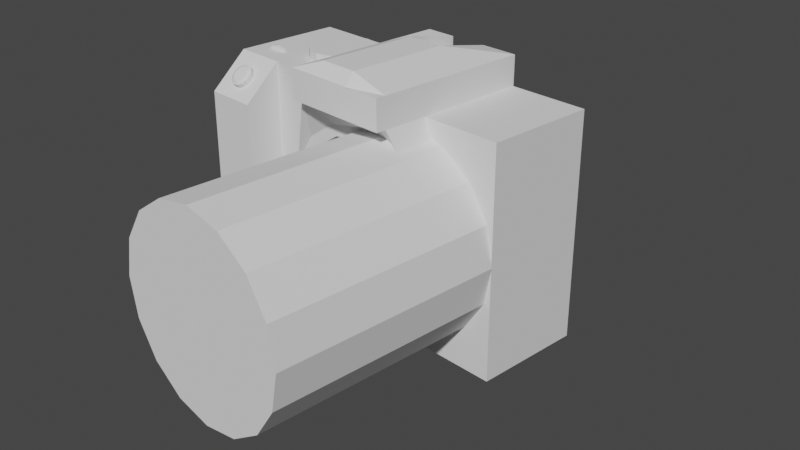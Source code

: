 # Source: CameraDetail2.blend  (saved by Blender 3.0.42; exported with 4.5.12 LTS)
import bpy
from mathutils import Matrix  # noqa: F401  (used for matrix-valued properties, if any)

bpy.ops.wm.read_factory_settings(use_empty=True)
scene = bpy.context.scene
scene.name = 'Scene'

# ---- collections
col_collection = bpy.data.collections.new('Collection'); scene.collection.children.link(col_collection)

# ---- world
world_world = bpy.data.worlds.new('World'); scene.world = world_world
world_world.use_nodes = True; world_world.node_tree.nodes.clear()
_N = world_world.node_tree.nodes; _L = world_world.node_tree.links
n0 = _N.new('ShaderNodeOutputWorld'); n0.name = 'World Output'; n0.location = (300, 300)
n1 = _N.new('ShaderNodeBackground'); n1.name = 'Background'; n1.location = (10, 300)
n1.inputs[0].default_value = (0.05088, 0.05088, 0.05088, 1.0)
_L.new(n1.outputs[0], n0.inputs[0])
n0.is_active_output = True
world_world.color = (0.05088, 0.05088, 0.05088)
world_world.use_sun_shadow = False
world_world.sun_shadow_jitter_overblur = 0.0

# ---- cameras
cam_camera = bpy.data.cameras.new('Camera')
cam_camera.clip_end = 100.0
cam_camera.ortho_scale = 7.314

# ---- meshes
me_cube_001 = bpy.data.meshes.new('Cube.001')
me_cube_001.from_pydata([(-0.7, -1.0, -1.0), (-0.7, -1.0, 1.0), (-0.7, 1.0, -1.0), (-0.7, 1.0, 1.0), (0.7846, -1.0, -1.0), (0.7846, -1.0, 1.0), (0.7846, 1.0, -1.0), (0.7846, 1.0, 1.0), (-0.4609, 1.0, -1.0), (-0.4609, 1.0, 1.0), (-0.4609, -1.0, -1.0), (-0.4609, -1.0, 1.0), (-0.7, -1.684, -1.0), (-0.7, -1.684, 0.6948), (-0.4609, -1.684, -1.0), (-0.4609, -1.684, 0.6948), (-0.3278, 0.6196, 1.0), (-0.3278, 0.6196, 1.089), (-0.272, 0.5743, 1.0), (-0.272, 0.5743, 1.089), (-0.2247, 0.4454, 1.0), (-0.2247, 0.4454, 1.089), (-0.1931, 0.2525, 1.0), (-0.1931, 0.2525, 1.089), (-0.182, 0.02495, 1.0), (-0.182, 0.02495, 1.089), (-0.1931, -0.2026, 1.0), (-0.1931, -0.2026, 1.089), (-0.2247, -0.3955, 1.0), (-0.2247, -0.3955, 1.089), (-0.272, -0.5244, 1.0), (-0.272, -0.5244, 1.089), (-0.3278, -0.5697, 1.0), (-0.3278, -0.5697, 1.089), (-0.3835, -0.5244, 1.0), (-0.3835, -0.5244, 1.089), (-0.4308, -0.3955, 1.0), (-0.4308, -0.3955, 1.089), (-0.4624, -0.2026, 1.0), (-0.4624, -0.2026, 1.089), (-0.4735, 0.02495, 1.0), (-0.4735, 0.02495, 1.089), (-0.4624, 0.2525, 1.0), (-0.4624, 0.2525, 1.089), (-0.4308, 0.4454, 1.0), (-0.4308, 0.4454, 1.089), (-0.3835, 0.5743, 1.0), (-0.3835, 0.5743, 1.089), (-0.04543, -1.817, 1.0), (-0.04543, -1.817, 1.261), (-0.04543, 1.0, 1.0), (-0.04543, 1.0, 1.261), (0.4297, -1.817, 1.0), (0.4297, -1.817, 1.261), (0.4297, 1.0, 1.0), (0.4297, 1.0, 1.261), (-0.1107, -1.453, 0.5883), (-0.1107, -1.0, 0.5883), (-0.2033, -1.453, 0.3111), (-0.2033, -1.0, 0.3111), (-0.2358, -1.453, -0.01594), (-0.2358, -1.0, -0.01594), (-0.2033, -1.453, -0.343), (-0.2033, -1.0, -0.343), (-0.1107, -1.453, -0.6202), (-0.1107, -1.0, -0.6202), (0.02797, -1.453, -0.8054), (0.02797, -1.0, -0.8054), (0.1915, -1.453, -0.8705), (0.1915, -1.0, -0.8705), (0.355, -1.453, -0.8054), (0.355, -1.0, -0.8054), (0.4936, -1.453, -0.6202), (0.4936, -1.0, -0.6202), (0.5862, -1.453, -0.343), (0.5862, -1.0, -0.343), (0.6188, -1.453, -0.01594), (0.6188, -1.0, -0.01594), (0.5862, -1.453, 0.3111), (0.5862, -1.0, 0.3111), (0.4936, -1.453, 0.5883), (0.4936, -1.0, 0.5883), (0.355, -1.453, 0.7736), (0.355, -1.0, 0.7736), (0.1915, -1.453, 0.8386), (0.1915, -1.0, 0.8386), (0.02797, -1.0, 0.7736), (0.02797, -1.453, 0.7736), (-0.07659, -1.453, -0.5542), (0.04608, -1.453, -0.7181), (0.1908, -1.453, -0.7757), (0.3355, -1.453, -0.7181), (0.1908, -1.453, 0.7369), (0.04608, -1.453, 0.6793), (-0.07659, -1.453, 0.5154), (-0.1586, -1.453, 0.27), (-0.1873, -1.453, -0.0194), (-0.1586, -1.453, -0.3088), (0.4582, -1.453, -0.5542), (0.5401, -1.453, -0.3088), (0.5689, -1.453, -0.0194), (0.5401, -1.453, 0.27), (0.4582, -1.453, 0.5154), (0.3355, -1.453, 0.6793), (0.04608, -1.209, -0.7181), (-0.07659, -1.209, -0.5542), (0.1908, -1.209, -0.7757), (0.3355, -1.209, -0.7181), (0.04608, -1.209, 0.6793), (0.1908, -1.209, 0.7369), (-0.07659, -1.209, 0.5154), (-0.1586, -1.209, 0.27), (-0.1873, -1.209, -0.0194), (-0.1586, -1.209, -0.3088), (0.5401, -1.209, -0.3088), (0.4582, -1.209, -0.5542), (0.5689, -1.209, -0.0194), (0.5401, -1.209, 0.27), (0.4582, -1.209, 0.5154), (0.3355, -1.209, 0.6793), (-0.04543, -1.604, 1.0), (-0.04543, -1.604, 1.261), (0.4297, -1.604, 1.0), (0.4297, -1.604, 1.261), (-0.04543, -1.0, 1.261), (0.4297, -1.0, 1.0), (-0.04543, -1.0, 1.0), (0.4297, -1.0, 1.261), (-0.04543, -1.99, 1.0), (-0.04543, -1.99, 1.261), (0.4297, -1.99, 1.261), (0.4297, -1.99, 1.0), (0.09215, 1.0, 1.0), (0.09215, 1.0, 1.261), (0.09215, -1.817, 1.361), (0.09215, -1.604, 1.361), (0.09215, -1.604, 1.0), (0.09215, -1.0, 1.0), (0.09215, -1.0, 1.361), (0.09215, -1.99, 1.0), (0.09215, -1.99, 1.261), (0.2609, 1.0, 1.261), (0.2609, -1.604, 1.361), (0.2609, -1.0, 1.361), (0.2609, -1.99, 1.0), (0.2609, 1.0, 1.0), (0.2609, -1.817, 1.361), (0.2609, -1.604, 1.0), (0.2609, -1.0, 1.0), (0.2609, -1.99, 1.261), (-0.04543, 1.788e-07, 1.261), (0.4297, 1.788e-07, 1.0), (-0.04543, 1.192e-07, 1.0), (0.4297, 1.192e-07, 1.261), (0.09215, 1.192e-07, 1.361), (0.09215, 1.192e-07, 1.0), (0.2609, 1.192e-07, 1.361), (0.2609, 1.788e-07, 1.0), (0.09215, 0.9592, 1.163), (0.2609, 0.9592, 1.163), (0.09215, -0.04079, 1.263), (0.2609, -0.04079, 1.263), (-0.5824, -0.5636, 1.045), (-0.5824, -0.6107, 1.045), (-0.5533, -0.5636, 1.033), (-0.5533, -0.6107, 1.033), (-0.5287, -0.5636, 1.0), (-0.5287, -0.6107, 1.0), (-0.6362, -0.5636, 1.0), (-0.6362, -0.6107, 1.0), (-0.6115, -0.5636, 1.033), (-0.6115, -0.6107, 1.033), (-0.5623, -1.274, 0.9356), (-0.5822, -1.262, 0.9409), (-0.5822, -1.206, 0.908), (-0.5822, -1.262, 0.9409), (-0.5623, -1.218, 0.9027), (-0.5623, -1.274, 0.9356), (-0.5455, -1.252, 0.8875), (-0.5455, -1.308, 0.9204), (-0.5343, -1.303, 0.8648), (-0.5343, -1.358, 0.8976), (-0.5303, -1.362, 0.838), (-0.5303, -1.418, 0.8708), (-0.5343, -1.422, 0.8112), (-0.5343, -1.478, 0.844), (-0.5455, -1.473, 0.7884), (-0.5455, -1.529, 0.8213), (-0.5623, -1.507, 0.7733), (-0.5623, -1.562, 0.8061), (-0.5822, -1.519, 0.7679), (-0.5822, -1.574, 0.8008), (-0.6021, -1.507, 0.7733), (-0.6021, -1.562, 0.8061), (-0.6189, -1.473, 0.7884), (-0.6189, -1.529, 0.8213), (-0.6302, -1.422, 0.8112), (-0.6302, -1.478, 0.844), (-0.6341, -1.362, 0.838), (-0.6341, -1.418, 0.8708), (-0.6302, -1.303, 0.8648), (-0.6302, -1.358, 0.8976), (-0.6189, -1.252, 0.8875), (-0.6189, -1.308, 0.9204), (-0.6021, -1.218, 0.9027), (-0.6021, -1.274, 0.9356), (-0.5455, -1.308, 0.9204), (-0.5343, -1.358, 0.8976), (-0.5303, -1.418, 0.8708), (-0.5343, -1.478, 0.844), (-0.5455, -1.529, 0.8213), (-0.5623, -1.562, 0.8061), (-0.5822, -1.574, 0.8008), (-0.6021, -1.562, 0.8061), (-0.6189, -1.529, 0.8213), (-0.6302, -1.478, 0.844), (-0.6341, -1.418, 0.8708), (-0.6302, -1.358, 0.8976), (-0.6189, -1.308, 0.9204), (-0.6021, -1.274, 0.9356), (-0.5623, -1.274, 0.9356), (-0.5822, -1.262, 0.9409), (-0.5455, -1.308, 0.9204), (-0.5343, -1.358, 0.8976), (-0.5303, -1.418, 0.8708), (-0.5343, -1.478, 0.844), (-0.5455, -1.529, 0.8213), (-0.5623, -1.562, 0.8061), (-0.5822, -1.574, 0.8008), (-0.6021, -1.562, 0.8061), (-0.6189, -1.529, 0.8213), (-0.6302, -1.478, 0.844), (-0.6341, -1.418, 0.8708), (-0.6302, -1.358, 0.8976), (-0.6189, -1.308, 0.9204), (-0.6021, -1.274, 0.9356), (-0.5623, -1.274, 0.9356), (-0.5822, -1.262, 0.9409), (-0.5455, -1.308, 0.9204), (-0.5343, -1.358, 0.8976), (-0.5303, -1.418, 0.8708), (-0.5343, -1.478, 0.844), (-0.5455, -1.529, 0.8213), (-0.5623, -1.562, 0.8061), (-0.5822, -1.574, 0.8008), (-0.6021, -1.562, 0.8061), (-0.6189, -1.529, 0.8213), (-0.6302, -1.478, 0.844), (-0.6341, -1.418, 0.8708), (-0.6302, -1.358, 0.8976), (-0.6189, -1.308, 0.9204), (-0.6021, -1.274, 0.9356), (-0.5689, -1.343, 0.926), (-0.5822, -1.335, 0.9295), (-0.5576, -1.366, 0.9158), (-0.55, -1.4, 0.9005), (-0.5474, -1.44, 0.8825), (-0.55, -1.48, 0.8646), (-0.5576, -1.514, 0.8493), (-0.5689, -1.537, 0.8391), (-0.5822, -1.545, 0.8356), (-0.5955, -1.537, 0.8391), (-0.6068, -1.514, 0.8493), (-0.6144, -1.48, 0.8646), (-0.617, -1.44, 0.8825), (-0.6144, -1.4, 0.9005), (-0.6068, -1.366, 0.9158), (-0.5955, -1.343, 0.926)], [], [(0, 1, 3, 2), (8, 9, 7, 6), (6, 7, 5, 4), (11, 1, 13, 15), (8, 6, 4, 10), (9, 3, 1, 11), (7, 9, 11, 5), (2, 8, 10, 0), (4, 5, 11, 10), (2, 3, 9, 8), (14, 15, 13, 12), (10, 11, 15, 14), (0, 10, 14, 12), (1, 0, 12, 13), (16, 17, 19, 18), (18, 19, 21, 20), (20, 21, 23, 22), (22, 23, 25, 24), (24, 25, 27, 26), (26, 27, 29, 28), (28, 29, 31, 30), (30, 31, 33, 32), (32, 33, 35, 34), (34, 35, 37, 36), (36, 37, 39, 38), (38, 39, 41, 40), (40, 41, 43, 42), (42, 43, 45, 44), (19, 17, 47, 45, 43, 41, 39, 37, 35, 33, 31, 29, 27, 25, 23, 21), (44, 45, 47, 46), (46, 47, 17, 16), (16, 18, 20, 22, 24, 26, 28, 30, 32, 34, 36, 38, 40, 42, 44, 46), (152, 150, 51, 50), (145, 141, 55, 54), (122, 123, 53, 52), (48, 52, 131, 144, 139, 128), (120, 136, 147, 122, 52, 48), (135, 121, 49, 134), (85, 84, 82, 83), (83, 82, 80, 81), (81, 80, 78, 79), (79, 78, 76, 77), (77, 76, 74, 75), (75, 74, 72, 73), (73, 72, 70, 71), (71, 70, 68, 69), (69, 68, 66, 67), (67, 66, 64, 65), (65, 64, 62, 63), (63, 62, 60, 61), (61, 60, 58, 59), (59, 58, 56, 57), (94, 95, 111, 110), (57, 56, 87, 86), (86, 87, 84, 85), (85, 83, 81, 79, 77, 75, 73, 71, 69, 67, 65, 63, 61, 59, 57, 86), (70, 72, 74, 76, 78, 80, 82, 84, 92, 103, 102, 101, 100, 99, 98, 91, 90, 89, 88, 97, 62, 64, 66, 68), (60, 62, 97, 96, 95, 94, 93, 87, 56, 58), (84, 87, 93, 92), (108, 110, 111, 112, 113, 105, 104, 106, 107, 115, 114, 116, 117, 118, 119, 109), (103, 92, 109, 119), (95, 96, 112, 111), (96, 97, 113, 112), (88, 89, 104, 105), (98, 99, 114, 115), (89, 90, 106, 104), (99, 100, 116, 114), (90, 91, 107, 106), (97, 88, 105, 113), (100, 101, 117, 116), (92, 93, 108, 109), (91, 98, 115, 107), (101, 102, 118, 117), (93, 94, 110, 108), (102, 103, 119, 118), (138, 124, 121, 135), (148, 125, 122, 147), (125, 127, 123, 122), (48, 49, 121, 120), (151, 153, 127, 125), (157, 151, 125, 148), (154, 150, 124, 138), (120, 121, 124, 126), (126, 59, 58, 120), (125, 122, 78, 79), (120, 58, 48), (122, 52, 78), (48, 58, 56), (48, 56, 87), (80, 52, 82), (78, 52, 80), (48, 87, 84, 82, 52), (139, 140, 129, 128), (134, 49, 129, 140), (52, 53, 130, 131), (49, 48, 128, 129), (146, 134, 140, 149), (144, 149, 140, 139), (156, 154, 138, 143), (152, 155, 137, 126), (126, 137, 136, 120), (143, 138, 135, 142), (142, 135, 134, 146), (50, 51, 133, 132), (123, 142, 146, 53), (127, 143, 142, 123), (153, 156, 143, 127), (131, 130, 149, 144), (53, 146, 149, 130), (155, 157, 148, 137), (137, 148, 147, 136), (145, 159, 141), (132, 145, 157, 155), (55, 141, 156, 153), (50, 132, 155, 152), (156, 141, 159, 161), (133, 51, 150, 154), (145, 54, 151, 157), (54, 55, 153, 151), (126, 124, 150, 152), (159, 158, 160, 161), (133, 154, 160, 158), (154, 156, 161, 160), (133, 158, 132), (145, 132, 158, 159), (162, 163, 165, 164), (164, 165, 167, 166), (166, 167, 169, 168), (162, 164, 166, 168, 170), (165, 163, 171, 169, 167), (168, 169, 171, 170), (170, 171, 163, 162), (216, 215, 231, 232), (175, 205, 219, 173), (174, 175, 177, 176), (213, 212, 228, 229), (203, 201, 217, 218), (176, 177, 179, 178), (206, 172, 220, 222), (197, 195, 214, 215), (178, 179, 181, 180), (209, 208, 224, 225), (191, 189, 211, 212), (180, 181, 183, 182), (212, 211, 227, 228), (185, 183, 208, 209), (182, 183, 185, 184), (173, 219, 235, 221), (179, 177, 172, 206), (184, 185, 187, 186), (215, 214, 230, 231), (205, 203, 218, 219), (186, 187, 189, 188), (218, 217, 233, 234), (199, 197, 215, 216), (188, 189, 191, 190), (172, 173, 221, 220), (193, 191, 212, 213), (190, 191, 193, 192), (208, 207, 223, 224), (187, 185, 209, 210), (192, 193, 195, 194), (211, 210, 226, 227), (181, 179, 206, 207), (194, 195, 197, 196), (214, 213, 229, 230), (201, 199, 216, 217), (196, 197, 199, 198), (217, 216, 232, 233), (195, 193, 213, 214), (198, 199, 201, 200), (221, 235, 251, 237), (189, 187, 210, 211), (200, 201, 203, 202), (183, 181, 207, 208), (207, 206, 222, 223), (202, 203, 205, 204), (219, 218, 234, 235), (177, 175, 173, 172), (204, 205, 175, 174), (174, 176, 178, 180, 182, 184, 186, 188, 190, 192, 194, 196, 198, 200, 202, 204), (210, 209, 225, 226), (247, 246, 262, 263), (220, 221, 237, 236), (228, 227, 243, 244), (235, 234, 250, 251), (227, 226, 242, 243), (234, 233, 249, 250), (226, 225, 241, 242), (233, 232, 248, 249), (225, 224, 240, 241), (232, 231, 247, 248), (224, 223, 239, 240), (231, 230, 246, 247), (223, 222, 238, 239), (230, 229, 245, 246), (222, 220, 236, 238), (229, 228, 244, 245), (252, 253, 267, 266, 265, 264, 263, 262, 261, 260, 259, 258, 257, 256, 255, 254), (239, 238, 254, 255), (246, 245, 261, 262), (238, 236, 252, 254), (245, 244, 260, 261), (237, 251, 267, 253), (236, 237, 253, 252), (244, 243, 259, 260), (251, 250, 266, 267), (243, 242, 258, 259), (250, 249, 265, 266), (242, 241, 257, 258), (249, 248, 264, 265), (241, 240, 256, 257), (248, 247, 263, 264), (240, 239, 255, 256)])
_uv = me_cube_001.uv_layers.new(name='UVMap')
_uv.uv.foreach_set('vector', [0.375, 0.0, 0.625, 0.0, 0.625, 0.25, 0.375, 0.25, 0.375, 0.375, 0.625, 0.375, 0.625, 0.5, 0.375, 0.5, 0.375, 0.5, 0.625, 0.5, 0.625, 0.75, 0.375, 0.75, 0.75, 0.75, 0.875, 0.75, 0.875, 0.75, 0.75, 0.75, 0.25, 0.5, 0.375, 0.5, 0.375, 0.75, 0.25, 0.75, 0.75, 0.5, 0.875, 0.5, 0.875, 0.75, 0.75, 0.75, 0.625, 0.5, 0.75, 0.5, 0.75, 0.75, 0.625, 0.75, 0.125, 0.5, 0.25, 0.5, 0.25, 0.75, 0.125, 0.75, 0.375, 0.75, 0.625, 0.75, 0.625, 0.875, 0.375, 0.875, 0.375, 0.25, 0.625, 0.25, 0.625, 0.375, 0.375, 0.375, 0.375, 0.875, 0.625, 0.875, 0.625, 1.0, 0.375, 1.0, 0.375, 0.875, 0.625, 0.875, 0.625, 0.875, 0.375, 0.875, 0.125, 0.75, 0.25, 0.75, 0.25, 0.75, 0.125, 0.75, 0.625, 0.0, 0.375, 0.0, 0.375, 0.0, 0.625, 0.0, 1.0, 0.5, 1.0, 1.0, 0.9375, 1.0, 0.9375, 0.5, 0.9375, 0.5, 0.9375, 1.0, 0.875, 1.0, 0.875, 0.5, 0.875, 0.5, 0.875, 1.0, 0.8125, 1.0, 0.8125, 0.5, 0.8125, 0.5, 0.8125, 1.0, 0.75, 1.0, 0.75, 0.5, 0.75, 0.5, 0.75, 1.0, 0.6875, 1.0, 0.6875, 0.5, 0.6875, 0.5, 0.6875, 1.0, 0.625, 1.0, 0.625, 0.5, 0.625, 0.5, 0.625, 1.0, 0.5625, 1.0, 0.5625, 0.5, 0.5625, 0.5, 0.5625, 1.0, 0.5, 1.0, 0.5, 0.5, 0.5, 0.5, 0.5, 1.0, 0.4375, 1.0, 0.4375, 0.5, 0.4375, 0.5, 0.4375, 1.0, 0.375, 1.0, 0.375, 0.5, 0.375, 0.5, 0.375, 1.0, 0.3125, 1.0, 0.3125, 0.5, 0.3125, 0.5, 0.3125, 1.0, 0.25, 1.0, 0.25, 0.5, 0.25, 0.5, 0.25, 1.0, 0.1875, 1.0, 0.1875, 0.5, 0.1875, 0.5, 0.1875, 1.0, 0.125, 1.0, 0.125, 0.5, 0.3418, 0.4717, 0.25, 0.49, 0.1582, 0.4717, 0.08029, 0.4197, 0.02827, 0.3418, 0.01, 0.25, 0.02827, 0.1582, 0.08029, 0.08029, 0.1582, 0.02827, 0.25, 0.01, 0.3418, 0.02827, 0.4197, 0.08029, 0.4717, 0.1582, 0.49, 0.25, 0.4717, 0.3418, 0.4197, 0.4197, 0.125, 0.5, 0.125, 1.0, 0.0625, 1.0, 0.0625, 0.5, 0.0625, 0.5, 0.0625, 1.0, 0.0, 1.0, 0.0, 0.5, 0.75, 0.49, 0.8418, 0.4717, 0.9197, 0.4197, 0.9717, 0.3418, 0.99, 0.25, 0.9717, 0.1582, 0.9197, 0.08029, 0.8418, 0.02827, 0.75, 0.01, 0.6582, 0.02827, 0.5803, 0.08029, 0.5283, 0.1582, 0.51, 0.25, 0.5283, 0.3418, 0.5803, 0.4197, 0.6582, 0.4717, 0.375, 0.2149, 0.625, 0.2149, 0.625, 0.25, 0.375, 0.25, 0.375, 0.4375, 0.625, 0.4375, 0.625, 0.5, 0.375, 0.5, 0.375, 0.6406, 0.625, 0.6406, 0.625, 0.75, 0.375, 0.75, 0.125, 0.75, 0.375, 0.75, 0.375, 0.75, 0.3125, 0.75, 0.25, 0.75, 0.125, 0.75, 0.125, 0.6406, 0.25, 0.6406, 0.3125, 0.6406, 0.375, 0.6406, 0.375, 0.75, 0.125, 0.75, 0.75, 0.6406, 0.875, 0.6406, 0.875, 0.75, 0.75, 0.75, 1.0, 0.5, 1.0, 1.0, 0.9375, 1.0, 0.9375, 0.5, 0.9375, 0.5, 0.9375, 1.0, 0.875, 1.0, 0.875, 0.5, 0.875, 0.5, 0.875, 1.0, 0.8125, 1.0, 0.8125, 0.5, 0.8125, 0.5, 0.8125, 1.0, 0.75, 1.0, 0.75, 0.5, 0.75, 0.5, 0.75, 1.0, 0.6875, 1.0, 0.6875, 0.5, 0.6875, 0.5, 0.6875, 1.0, 0.625, 1.0, 0.625, 0.5, 0.625, 0.5, 0.625, 1.0, 0.5625, 1.0, 0.5625, 0.5, 0.5625, 0.5, 0.5625, 1.0, 0.5, 1.0, 0.5, 0.5, 0.5, 0.5, 0.5, 1.0, 0.4375, 1.0, 0.4375, 0.5, 0.4375, 0.5, 0.4375, 1.0, 0.375, 1.0, 0.375, 0.5, 0.375, 0.5, 0.375, 1.0, 0.3125, 1.0, 0.3125, 0.5, 0.3125, 0.5, 0.3125, 1.0, 0.25, 1.0, 0.25, 0.5, 0.25, 0.5, 0.25, 1.0, 0.1875, 1.0, 0.1875, 0.5, 0.1875, 0.5, 0.1875, 1.0, 0.125, 1.0, 0.125, 0.5, 0.0, 0.0, 0.0, 0.0, 0.0, 0.0, 0.0, 0.0, 0.125, 0.5, 0.125, 1.0, 0.0625, 1.0, 0.0625, 0.5, 0.0625, 0.5, 0.0625, 1.0, 0.0, 1.0, 0.0, 0.5, 0.75, 0.49, 0.8418, 0.4717, 0.9197, 0.4197, 0.9717, 0.3418, 0.99, 0.25, 0.9717, 0.1582, 0.9197, 0.08029, 0.8418, 0.02827, 0.75, 0.01, 0.6582, 0.02827, 0.5803, 0.08029, 0.5283, 0.1582, 0.51, 0.25, 0.5283, 0.3418, 0.5803, 0.4197, 0.6582, 0.4717, 0.5625, 1.0, 0.625, 1.0, 0.6875, 1.0, 0.75, 1.0, 0.8125, 1.0, 0.875, 1.0, 0.9375, 1.0, 0.0, 1.0, 0.0, 0.0, 0.0, 0.0, 0.0, 0.0, 0.0, 0.0, 0.0, 0.0, 0.0, 0.0, 0.0, 0.0, 0.0, 0.0, 0.0, 0.0, 0.0, 0.0, 0.0, 0.0, 0.0, 0.0, 0.3125, 1.0, 0.375, 1.0, 0.4375, 1.0, 0.5, 1.0, 0.25, 1.0, 0.3125, 1.0, 0.0, 0.0, 0.0, 0.0, 0.0, 0.0, 0.0, 0.0, 0.0, 0.0, 0.0625, 1.0, 0.125, 1.0, 0.1875, 1.0, 0.0, 1.0, 0.0625, 1.0, 0.0, 0.0, 0.0, 0.0, 0.0, 0.0, 0.0, 0.0, 0.0, 0.0, 0.0, 0.0, 0.0, 0.0, 0.0, 0.0, 0.0, 0.0, 0.0, 0.0, 0.0, 0.0, 0.0, 0.0, 0.0, 0.0, 0.0, 0.0, 0.0, 0.0, 0.0, 0.0, 0.0, 0.0, 0.0, 0.0, 0.0, 0.0, 0.0, 0.0, 0.0, 0.0, 0.0, 0.0, 0.0, 0.0, 0.0, 0.0, 0.0, 0.0, 0.0, 0.0, 0.0, 0.0, 0.0, 0.0, 0.0, 0.0, 0.0, 0.0, 0.0, 0.0, 0.0, 0.0, 0.0, 0.0, 0.0, 0.0, 0.0, 0.0, 0.0, 0.0, 0.0, 0.0, 0.0, 0.0, 0.0, 0.0, 0.0, 0.0, 0.0, 0.0, 0.0, 0.0, 0.0, 0.0, 0.0, 0.0, 0.0, 0.0, 0.0, 0.0, 0.0, 0.0, 0.0, 0.0, 0.0, 0.0, 0.0, 0.0, 0.0, 0.0, 0.0, 0.0, 0.0, 0.0, 0.0, 0.0, 0.0, 0.0, 0.0, 0.0, 0.0, 0.0, 0.0, 0.0, 0.0, 0.0, 0.0, 0.0, 0.0, 0.0, 0.0, 0.0, 0.0, 0.0, 0.0, 0.0, 0.0, 0.0, 0.0, 0.0, 0.0, 0.0, 0.0, 0.0, 0.0, 0.0, 0.0, 0.0, 0.0, 0.0, 0.0, 0.0, 0.0, 0.0, 0.0, 0.0, 0.0, 0.0, 0.0, 0.0, 0.0, 0.0, 0.0, 0.0, 0.75, 0.5703, 0.875, 0.5703, 0.875, 0.6406, 0.75, 0.6406, 0.3125, 0.5703, 0.375, 0.5703, 0.375, 0.6406, 0.3125, 0.6406, 0.375, 0.5703, 0.625, 0.5703, 0.625, 0.6406, 0.375, 0.6406, 0.375, 0.0, 0.625, 0.0, 0.625, 0.1094, 0.375, 0.1094, 0.375, 0.5351, 0.625, 0.5351, 0.625, 0.5703, 0.375, 0.5703, 0.3125, 0.5351, 0.375, 0.5351, 0.375, 0.5703, 0.3125, 0.5703, 0.75, 0.5351, 0.875, 0.5351, 0.875, 0.5703, 0.75, 0.5703, 0.375, 0.1094, 0.625, 0.1094, 0.625, 0.1797, 0.375, 0.1797, 0.125, 0.5703, 0.1875, 0.5, 0.1875, 1.0, 0.125, 0.6406, 0.375, 0.5703, 0.375, 0.6406, 0.8125, 1.0, 0.8125, 0.5, 0.125, 0.6406, 0.1875, 1.0, 0.125, 0.75, 0.375, 0.6406, 0.375, 0.75, 0.8125, 1.0, 0.125, 0.75, 0.1875, 1.0, 0.125, 1.0, 0.125, 0.75, 0.125, 1.0, 0.0625, 1.0, 0.875, 1.0, 0.0, 0.0, 0.9375, 1.0, 0.0, 0.0, 0.0, 0.0, 0.0, 0.0, 0.0, 0.0, 0.0, 0.0, 0.0, 0.0, 0.0, 0.0, 0.0, 0.0, 0.375, 0.875, 0.625, 0.875, 0.625, 1.0, 0.375, 1.0, 0.75, 0.75, 0.875, 0.75, 0.875, 0.75, 0.75, 0.75, 0.375, 0.75, 0.625, 0.75, 0.625, 0.75, 0.375, 0.75, 0.625, 0.0, 0.375, 0.0, 0.375, 0.0, 0.625, 0.0, 0.6875, 0.75, 0.75, 0.75, 0.75, 0.75, 0.6875, 0.75, 0.375, 0.8125, 0.625, 0.8125, 0.625, 0.875, 0.375, 0.875, 0.6875, 0.5351, 0.75, 0.5351, 0.75, 0.5703, 0.6875, 0.5703, 0.125, 0.5351, 0.25, 0.5351, 0.25, 0.5703, 0.125, 0.5703, 0.125, 0.5703, 0.25, 0.5703, 0.25, 0.6406, 0.125, 0.6406, 0.6875, 0.5703, 0.75, 0.5703, 0.75, 0.6406, 0.6875, 0.6406, 0.6875, 0.6406, 0.75, 0.6406, 0.75, 0.75, 0.6875, 0.75, 0.375, 0.25, 0.625, 0.25, 0.625, 0.375, 0.375, 0.375, 0.625, 0.6406, 0.6875, 0.6406, 0.6875, 0.75, 0.625, 0.75, 0.625, 0.5703, 0.6875, 0.5703, 0.6875, 0.6406, 0.625, 0.6406, 0.625, 0.5351, 0.6875, 0.5351, 0.6875, 0.5703, 0.625, 0.5703, 0.375, 0.75, 0.625, 0.75, 0.625, 0.8125, 0.375, 0.8125, 0.625, 0.75, 0.6875, 0.75, 0.6875, 0.75, 0.625, 0.75, 0.25, 0.5351, 0.3125, 0.5351, 0.3125, 0.5703, 0.25, 0.5703, 0.25, 0.5703, 0.3125, 0.5703, 0.3125, 0.6406, 0.25, 0.6406, 0.375, 0.4375, 0.6875, 0.5, 0.6875, 0.5, 0.25, 0.5, 0.3125, 0.5, 0.3125, 0.5351, 0.25, 0.5351, 0.625, 0.5, 0.6875, 0.5, 0.6875, 0.5351, 0.625, 0.5351, 0.125, 0.5, 0.25, 0.5, 0.25, 0.5351, 0.125, 0.5351, 0.6875, 0.5351, 0.6875, 0.5, 0.6875, 0.5, 0.6875, 0.5351, 0.75, 0.5, 0.875, 0.5, 0.875, 0.5351, 0.75, 0.5351, 0.3125, 0.5, 0.375, 0.5, 0.375, 0.5351, 0.3125, 0.5351, 0.375, 0.5, 0.625, 0.5, 0.625, 0.5351, 0.375, 0.5351, 0.375, 0.1797, 0.625, 0.1797, 0.625, 0.2149, 0.375, 0.2149, 0.6875, 0.5, 0.75, 0.5, 0.75, 0.5351, 0.6875, 0.5351, 0.75, 0.5, 0.75, 0.5351, 0.75, 0.5351, 0.75, 0.5, 0.75, 0.5351, 0.6875, 0.5351, 0.6875, 0.5351, 0.75, 0.5351, 0.75, 0.5, 0.75, 0.5, 0.375, 0.375, 0.375, 0.4375, 0.375, 0.375, 0.75, 0.5, 0.6875, 0.5, 1.0, 0.5, 1.0, 1.0, 0.9375, 1.0, 0.9375, 0.5, 0.9375, 0.5, 0.9375, 1.0, 0.875, 1.0, 0.875, 0.5, 0.875, 0.5, 0.875, 1.0, 0.125, 1.0, 0.125, 0.5, 0.0, 0.5, 0.9375, 0.5, 0.875, 0.5, 0.125, 0.5, 0.0625, 0.5, 0.9375, 1.0, 0.0, 1.0, 0.0625, 1.0, 0.125, 1.0, 0.875, 1.0, 0.125, 0.5, 0.125, 1.0, 0.0625, 1.0, 0.0625, 0.5, 0.0625, 0.5, 0.0625, 1.0, 0.0, 1.0, 0.0, 0.5, 0.25, 1.0, 0.3125, 1.0, 0.3125, 1.0, 0.25, 1.0, 0.0, 1.0, 0.0625, 1.0, 0.0625, 1.0, 0.0, 1.0, 1.0, 0.5, 1.0, 1.0, 0.9375, 1.0, 0.9375, 0.5, 0.4375, 1.0, 0.5, 1.0, 0.5, 1.0, 0.4375, 1.0, 0.125, 1.0, 0.1875, 1.0, 0.1875, 1.0, 0.125, 1.0, 0.9375, 0.5, 0.9375, 1.0, 0.875, 1.0, 0.875, 0.5, 0.875, 1.0, 0.9375, 1.0, 0.9375, 1.0, 0.875, 1.0, 0.3125, 1.0, 0.375, 1.0, 0.375, 1.0, 0.3125, 1.0, 0.875, 0.5, 0.875, 1.0, 0.8125, 1.0, 0.8125, 0.5, 0.6875, 1.0, 0.75, 1.0, 0.75, 1.0, 0.6875, 1.0, 0.5, 1.0, 0.5625, 1.0, 0.5625, 1.0, 0.5, 1.0, 0.8125, 0.5, 0.8125, 1.0, 0.75, 1.0, 0.75, 0.5, 0.5, 1.0, 0.5625, 1.0, 0.5625, 1.0, 0.5, 1.0, 0.6875, 1.0, 0.75, 1.0, 0.75, 1.0, 0.6875, 1.0, 0.75, 0.5, 0.75, 1.0, 0.6875, 1.0, 0.6875, 0.5, 0.0, 1.0, 0.0625, 1.0, 0.0625, 1.0, 0.0, 1.0, 0.875, 1.0, 0.9375, 1.0, 0.9375, 1.0, 0.875, 1.0, 0.6875, 0.5, 0.6875, 1.0, 0.625, 1.0, 0.625, 0.5, 0.3125, 1.0, 0.375, 1.0, 0.375, 1.0, 0.3125, 1.0, 0.0625, 1.0, 0.125, 1.0, 0.125, 1.0, 0.0625, 1.0, 0.625, 0.5, 0.625, 1.0, 0.5625, 1.0, 0.5625, 0.5, 0.125, 1.0, 0.1875, 1.0, 0.1875, 1.0, 0.125, 1.0, 0.25, 1.0, 0.3125, 1.0, 0.3125, 1.0, 0.25, 1.0, 0.5625, 0.5, 0.5625, 1.0, 0.5, 1.0, 0.5, 0.5, 0.9375, 1.0, 1.0, 1.0, 1.0, 1.0, 0.9375, 1.0, 0.4375, 1.0, 0.5, 1.0, 0.5, 1.0, 0.4375, 1.0, 0.5, 0.5, 0.5, 1.0, 0.4375, 1.0, 0.4375, 0.5, 0.75, 1.0, 0.8125, 1.0, 0.8125, 1.0, 0.75, 1.0, 0.625, 1.0, 0.6875, 1.0, 0.6875, 1.0, 0.625, 1.0, 0.4375, 0.5, 0.4375, 1.0, 0.375, 1.0, 0.375, 0.5, 0.5625, 1.0, 0.625, 1.0, 0.625, 1.0, 0.5625, 1.0, 0.8125, 1.0, 0.875, 1.0, 0.875, 1.0, 0.8125, 1.0, 0.375, 0.5, 0.375, 1.0, 0.3125, 1.0, 0.3125, 0.5, 0.375, 1.0, 0.4375, 1.0, 0.4375, 1.0, 0.375, 1.0, 0.1875, 1.0, 0.25, 1.0, 0.25, 1.0, 0.1875, 1.0, 0.3125, 0.5, 0.3125, 1.0, 0.25, 1.0, 0.25, 0.5, 0.1875, 1.0, 0.25, 1.0, 0.25, 1.0, 0.1875, 1.0, 0.375, 1.0, 0.4375, 1.0, 0.4375, 1.0, 0.375, 1.0, 0.25, 0.5, 0.25, 1.0, 0.1875, 1.0, 0.1875, 0.5, 0.0, 1.0, 0.0625, 1.0, 0.0625, 1.0, 0.0, 1.0, 0.5625, 1.0, 0.625, 1.0, 0.625, 1.0, 0.5625, 1.0, 0.1875, 0.5, 0.1875, 1.0, 0.125, 1.0, 0.125, 0.5, 0.75, 1.0, 0.8125, 1.0, 0.8125, 1.0, 0.75, 1.0, 0.8125, 1.0, 0.875, 1.0, 0.875, 1.0, 0.8125, 1.0, 0.125, 0.5, 0.125, 1.0, 0.0625, 1.0, 0.0625, 0.5, 0.0625, 1.0, 0.125, 1.0, 0.125, 1.0, 0.0625, 1.0, 0.9375, 1.0, 1.0, 1.0, 1.0, 1.0, 0.9375, 1.0, 0.0625, 0.5, 0.0625, 1.0, 0.0, 1.0, 0.0, 0.5, 0.75, 0.49, 0.8418, 0.4717, 0.9197, 0.4197, 0.9717, 0.3418, 0.99, 0.25, 0.9717, 0.1582, 0.9197, 0.08029, 0.8418, 0.02827, 0.75, 0.01, 0.6582, 0.02827, 0.5803, 0.08029, 0.5283, 0.1582, 0.51, 0.25, 0.5283, 0.3418, 0.5803, 0.4197, 0.6582, 0.4717, 0.625, 1.0, 0.6875, 1.0, 0.6875, 1.0, 0.625, 1.0, 0.3125, 1.0, 0.375, 1.0, 0.375, 1.0, 0.3125, 1.0, 0.9375, 1.0, 1.0, 1.0, 1.0, 1.0, 0.9375, 1.0, 0.5, 1.0, 0.5625, 1.0, 0.5625, 1.0, 0.5, 1.0, 0.0625, 1.0, 0.125, 1.0, 0.125, 1.0, 0.0625, 1.0, 0.5625, 1.0, 0.625, 1.0, 0.625, 1.0, 0.5625, 1.0, 0.125, 1.0, 0.1875, 1.0, 0.1875, 1.0, 0.125, 1.0, 0.625, 1.0, 0.6875, 1.0, 0.6875, 1.0, 0.625, 1.0, 0.1875, 1.0, 0.25, 1.0, 0.25, 1.0, 0.1875, 1.0, 0.6875, 1.0, 0.75, 1.0, 0.75, 1.0, 0.6875, 1.0, 0.25, 1.0, 0.3125, 1.0, 0.3125, 1.0, 0.25, 1.0, 0.75, 1.0, 0.8125, 1.0, 0.8125, 1.0, 0.75, 1.0, 0.3125, 1.0, 0.375, 1.0, 0.375, 1.0, 0.3125, 1.0, 0.8125, 1.0, 0.875, 1.0, 0.875, 1.0, 0.8125, 1.0, 0.375, 1.0, 0.4375, 1.0, 0.4375, 1.0, 0.375, 1.0, 0.875, 1.0, 0.9375, 1.0, 0.9375, 1.0, 0.875, 1.0, 0.4375, 1.0, 0.5, 1.0, 0.5, 1.0, 0.4375, 1.0, 0.3418, 0.4717, 0.25, 0.49, 0.1582, 0.4717, 0.08029, 0.4197, 0.02827, 0.3418, 0.01, 0.25, 0.02827, 0.1582, 0.08029, 0.08029, 0.1582, 0.02827, 0.25, 0.01, 0.3418, 0.02827, 0.4197, 0.08029, 0.4717, 0.1582, 0.49, 0.25, 0.4717, 0.3418, 0.4197, 0.4197, 0.8125, 1.0, 0.875, 1.0, 0.875, 1.0, 0.8125, 1.0, 0.375, 1.0, 0.4375, 1.0, 0.4375, 1.0, 0.375, 1.0, 0.875, 1.0, 0.9375, 1.0, 0.9375, 1.0, 0.875, 1.0, 0.4375, 1.0, 0.5, 1.0, 0.5, 1.0, 0.4375, 1.0, 0.0, 1.0, 0.0625, 1.0, 0.0625, 1.0, 0.0, 1.0, 0.9375, 1.0, 1.0, 1.0, 1.0, 1.0, 0.9375, 1.0, 0.5, 1.0, 0.5625, 1.0, 0.5625, 1.0, 0.5, 1.0, 0.0625, 1.0, 0.125, 1.0, 0.125, 1.0, 0.0625, 1.0, 0.5625, 1.0, 0.625, 1.0, 0.625, 1.0, 0.5625, 1.0, 0.125, 1.0, 0.1875, 1.0, 0.1875, 1.0, 0.125, 1.0, 0.625, 1.0, 0.6875, 1.0, 0.6875, 1.0, 0.625, 1.0, 0.1875, 1.0, 0.25, 1.0, 0.25, 1.0, 0.1875, 1.0, 0.6875, 1.0, 0.75, 1.0, 0.75, 1.0, 0.6875, 1.0, 0.25, 1.0, 0.3125, 1.0, 0.3125, 1.0, 0.25, 1.0, 0.75, 1.0, 0.8125, 1.0, 0.8125, 1.0, 0.75, 1.0])
me_cube_001.materials.append(None)
me_cube_001.use_remesh_fix_poles = True
me_cube_001.use_remesh_preserve_attributes = False
me_cube_001.update()
me_cylinder_001 = bpy.data.meshes.new('Cylinder.001')
me_cylinder_001.from_pydata([(0.0, 1.0, -1.0), (0.0, 1.0, 1.0), (0.3827, 0.9239, -1.0), (0.3827, 0.9239, 1.0), (0.7071, 0.7071, -1.0), (0.7071, 0.7071, 1.0), (0.9239, 0.3827, -1.0), (0.9239, 0.3827, 1.0), (1.0, -4.371e-08, -1.0), (1.0, -4.371e-08, 1.0), (0.9239, -0.3827, -1.0), (0.9239, -0.3827, 1.0), (0.7071, -0.7071, -1.0), (0.7071, -0.7071, 1.0), (0.3827, -0.9239, -1.0), (0.3827, -0.9239, 1.0), (-8.742e-08, -1.0, -1.0), (-8.742e-08, -1.0, 1.0), (-0.3827, -0.9239, -1.0), (-0.3827, -0.9239, 1.0), (-0.7071, -0.7071, -1.0), (-0.7071, -0.7071, 1.0), (-0.9239, -0.3827, -1.0), (-0.9239, -0.3827, 1.0), (-1.0, 1.192e-08, -1.0), (-1.0, 1.192e-08, 1.0), (-0.9239, 0.3827, -1.0), (-0.9239, 0.3827, 1.0), (-0.7071, 0.7071, -1.0), (-0.7071, 0.7071, 1.0), (-0.3827, 0.9239, -1.0), (-0.3827, 0.9239, 1.0)], [], [(0, 1, 3, 2), (2, 3, 5, 4), (4, 5, 7, 6), (6, 7, 9, 8), (8, 9, 11, 10), (10, 11, 13, 12), (12, 13, 15, 14), (14, 15, 17, 16), (16, 17, 19, 18), (18, 19, 21, 20), (20, 21, 23, 22), (22, 23, 25, 24), (24, 25, 27, 26), (26, 27, 29, 28), (3, 1, 31, 29, 27, 25, 23, 21, 19, 17, 15, 13, 11, 9, 7, 5), (28, 29, 31, 30), (30, 31, 1, 0), (0, 2, 4, 6, 8, 10, 12, 14, 16, 18, 20, 22, 24, 26, 28, 30)])
_uv = me_cylinder_001.uv_layers.new(name='UVMap')
_uv.uv.foreach_set('vector', [1.0, 0.5, 1.0, 1.0, 0.9375, 1.0, 0.9375, 0.5, 0.9375, 0.5, 0.9375, 1.0, 0.875, 1.0, 0.875, 0.5, 0.875, 0.5, 0.875, 1.0, 0.8125, 1.0, 0.8125, 0.5, 0.8125, 0.5, 0.8125, 1.0, 0.75, 1.0, 0.75, 0.5, 0.75, 0.5, 0.75, 1.0, 0.6875, 1.0, 0.6875, 0.5, 0.6875, 0.5, 0.6875, 1.0, 0.625, 1.0, 0.625, 0.5, 0.625, 0.5, 0.625, 1.0, 0.5625, 1.0, 0.5625, 0.5, 0.5625, 0.5, 0.5625, 1.0, 0.5, 1.0, 0.5, 0.5, 0.5, 0.5, 0.5, 1.0, 0.4375, 1.0, 0.4375, 0.5, 0.4375, 0.5, 0.4375, 1.0, 0.375, 1.0, 0.375, 0.5, 0.375, 0.5, 0.375, 1.0, 0.3125, 1.0, 0.3125, 0.5, 0.3125, 0.5, 0.3125, 1.0, 0.25, 1.0, 0.25, 0.5, 0.25, 0.5, 0.25, 1.0, 0.1875, 1.0, 0.1875, 0.5, 0.1875, 0.5, 0.1875, 1.0, 0.125, 1.0, 0.125, 0.5, 0.3418, 0.4717, 0.25, 0.49, 0.1582, 0.4717, 0.08029, 0.4197, 0.02827, 0.3418, 0.01, 0.25, 0.02827, 0.1582, 0.08029, 0.08029, 0.1582, 0.02827, 0.25, 0.01, 0.3418, 0.02827, 0.4197, 0.08029, 0.4717, 0.1582, 0.49, 0.25, 0.4717, 0.3418, 0.4197, 0.4197, 0.125, 0.5, 0.125, 1.0, 0.0625, 1.0, 0.0625, 0.5, 0.0625, 0.5, 0.0625, 1.0, 0.0, 1.0, 0.0, 0.5, 0.75, 0.49, 0.8418, 0.4717, 0.9197, 0.4197, 0.9717, 0.3418, 0.99, 0.25, 0.9717, 0.1582, 0.9197, 0.08029, 0.8418, 0.02827, 0.75, 0.01, 0.6582, 0.02827, 0.5803, 0.08029, 0.5283, 0.1582, 0.51, 0.25, 0.5283, 0.3418, 0.5803, 0.4197, 0.6582, 0.4717])
me_cylinder_001.use_remesh_fix_poles = True
me_cylinder_001.use_remesh_preserve_attributes = False
me_cylinder_001.update()

# ---- objects
ob_camera = bpy.data.objects.new('Camera', cam_camera)
ob_cube = bpy.data.objects.new('Cube', me_cube_001)
ob_cylinder = bpy.data.objects.new('Cylinder', me_cylinder_001)

# ---- transforms, parenting, visibility, modifiers, constraints
ob_camera.location = (7.359, -6.926, 4.958)
ob_camera.rotation_euler = (1.109, 0.0, 0.8149)
ob_camera.lock_rotations_4d = False
ob_camera.empty_display_type = 'ARROWS'
ob_camera.color = (0.0, 0.0, 0.0, 0.0)
ob_camera.display_type = 'WIRE'
ob_camera.lineart.crease_threshold = 0.0
ob_cube.location = (1.016, -1.01, 1.016)
ob_cube.scale = (2.0, 0.4901, 1.0)
ob_cylinder.location = (1.72, -2.5, 1.02)
ob_cylinder.rotation_euler = (1.571, -0.0, 0.0)
ob_cylinder.scale = (0.8711, 0.8711, 1.0)

# ---- collection membership
col_collection.objects.link(ob_camera)
col_collection.objects.link(ob_cube)
col_collection.objects.link(ob_cylinder)

# ---- scene / render settings (as saved in the file)
scene.camera = ob_camera
scene.frame_start = 1; scene.frame_end = 250; scene.frame_set(1)
scene.render.engine = 'BLENDER_EEVEE_NEXT'
scene.cycles.sampling_pattern = 'TABULATED_SOBOL'
scene.cycles.use_light_tree = False
scene.view_settings.view_transform = 'Filmic'
bpy.context.view_layer.update()

# ---- added for rendering (the .blend has no usable light): sun
light_auto_sun = bpy.data.lights.new('AutoSun', 'SUN')
light_auto_sun.energy = 3.0
light_auto_sun.angle = 0.0523599
ob_auto_sun = bpy.data.objects.new('AutoSun', light_auto_sun)
scene.collection.objects.link(ob_auto_sun)
ob_auto_sun.rotation_euler = (0.872665, 0.174533, 0.523599)
bpy.context.view_layer.update()
